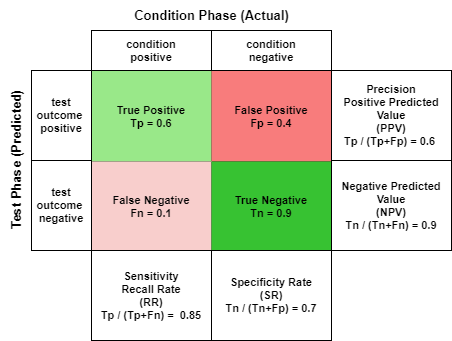

The diagram above was exported from draw.io. Its source (the exported page's mxGraphModel, read from the mxfile embedded in the PNG):
<mxGraphModel dx="1211" dy="707" grid="1" gridSize="10" guides="1" tooltips="1" connect="1" arrows="1" fold="1" page="1" pageScale="1" pageWidth="827" pageHeight="1169" background="none" math="0" shadow="0">
  <root>
    <mxCell id="0" />
    <mxCell id="1" parent="0" />
    <mxCell id="RX-27yn6YkpipUUfBSp--63" value="" style="shape=table;html=1;whiteSpace=wrap;startSize=0;container=1;collapsible=0;childLayout=tableLayout;rounded=0;shadow=0;sketch=0;labelBackgroundColor=none;labelBorderColor=none;fillColor=none;fontStyle=1;strokeWidth=1;fontSize=11;" parent="1" vertex="1">
      <mxGeometry x="240" y="400" width="240" height="180" as="geometry" />
    </mxCell>
    <mxCell id="RX-27yn6YkpipUUfBSp--64" value="" style="shape=partialRectangle;html=1;whiteSpace=wrap;collapsible=0;dropTarget=0;pointerEvents=0;top=0;left=0;bottom=0;right=0;points=[[0,0.5],[1,0.5]];portConstraint=eastwest;labelBackgroundColor=none;labelBorderColor=none;fillColor=none;fontStyle=1;fontSize=11;" parent="RX-27yn6YkpipUUfBSp--63" vertex="1">
      <mxGeometry width="240" height="91" as="geometry" />
    </mxCell>
    <mxCell id="RX-27yn6YkpipUUfBSp--65" value="True Positive&lt;br style=&quot;font-size: 11px;&quot;&gt;Tp = 0.6" style="shape=partialRectangle;html=1;whiteSpace=wrap;connectable=0;top=0;left=0;bottom=0;right=0;overflow=hidden;sketch=0;labelBackgroundColor=none;labelBorderColor=none;strokeColor=#82b366;fontStyle=1;fontSize=11;fillColor=#99E889;" parent="RX-27yn6YkpipUUfBSp--64" vertex="1">
      <mxGeometry width="120" height="91" as="geometry" />
    </mxCell>
    <mxCell id="RX-27yn6YkpipUUfBSp--66" value="False Positive&lt;br style=&quot;font-size: 11px;&quot;&gt;Fp = 0.4" style="shape=partialRectangle;html=1;whiteSpace=wrap;connectable=0;top=0;left=0;bottom=0;right=0;overflow=hidden;labelBackgroundColor=none;labelBorderColor=none;strokeColor=#b85450;fontStyle=1;strokeWidth=1;fontSize=11;fillColor=#F87C7C;" parent="RX-27yn6YkpipUUfBSp--64" vertex="1">
      <mxGeometry x="120" width="120" height="91" as="geometry" />
    </mxCell>
    <mxCell id="RX-27yn6YkpipUUfBSp--76" style="shape=partialRectangle;html=1;whiteSpace=wrap;collapsible=0;dropTarget=0;pointerEvents=0;top=0;left=0;bottom=0;right=0;points=[[0,0.5],[1,0.5]];portConstraint=eastwest;labelBackgroundColor=none;labelBorderColor=none;fillColor=none;fontStyle=1;fontSize=11;" parent="RX-27yn6YkpipUUfBSp--63" vertex="1">
      <mxGeometry y="91" width="240" height="89" as="geometry" />
    </mxCell>
    <mxCell id="RX-27yn6YkpipUUfBSp--77" value="False Negative&lt;br style=&quot;font-size: 11px;&quot;&gt;Fn = 0.1" style="shape=partialRectangle;html=1;whiteSpace=wrap;connectable=0;top=0;left=0;bottom=0;right=0;overflow=hidden;labelBackgroundColor=none;labelBorderColor=none;fillColor=#f8cecc;strokeColor=#b85450;fontStyle=1;fontSize=11;" parent="RX-27yn6YkpipUUfBSp--76" vertex="1">
      <mxGeometry width="120" height="89" as="geometry" />
    </mxCell>
    <mxCell id="RX-27yn6YkpipUUfBSp--78" value="True Negative&lt;br style=&quot;font-size: 11px;&quot;&gt;Tn = 0.9" style="shape=partialRectangle;html=1;whiteSpace=wrap;connectable=0;top=0;left=0;bottom=0;right=0;overflow=hidden;flipH=1;flipV=1;labelBackgroundColor=none;labelBorderColor=none;strokeColor=#82b366;fontStyle=1;fontSize=11;fillColor=#37C232;" parent="RX-27yn6YkpipUUfBSp--76" vertex="1">
      <mxGeometry x="120" width="120" height="89" as="geometry" />
    </mxCell>
    <mxCell id="RX-27yn6YkpipUUfBSp--264" value="Condition Phase (Actual)" style="text;strokeColor=none;fillColor=none;html=1;fontSize=13;fontStyle=1;verticalAlign=middle;align=center;rounded=0;shadow=0;labelBackgroundColor=none;sketch=0;" parent="1" vertex="1">
      <mxGeometry x="240" y="330" width="240" height="30" as="geometry" />
    </mxCell>
    <mxCell id="RX-27yn6YkpipUUfBSp--265" value="condition&lt;br style=&quot;font-size: 11px;&quot;&gt;positive" style="rounded=0;whiteSpace=wrap;html=1;shadow=0;labelBackgroundColor=none;sketch=0;strokeWidth=1;fillColor=none;perimeterSpacing=1;fontStyle=1;fontSize=11;" parent="1" vertex="1">
      <mxGeometry x="240" y="360" width="120" height="40" as="geometry" />
    </mxCell>
    <mxCell id="RX-27yn6YkpipUUfBSp--266" value="Test Phase (Predicted)" style="text;strokeColor=none;fillColor=none;html=1;fontSize=13;fontStyle=1;verticalAlign=middle;align=center;rounded=0;shadow=0;labelBackgroundColor=none;sketch=0;direction=north;horizontal=0;" parent="1" vertex="1">
      <mxGeometry x="149" y="400" width="31" height="180" as="geometry" />
    </mxCell>
    <mxCell id="RX-27yn6YkpipUUfBSp--267" value="condition&lt;br style=&quot;font-size: 11px;&quot;&gt;negative" style="rounded=0;whiteSpace=wrap;html=1;shadow=0;labelBackgroundColor=none;sketch=0;strokeWidth=1;fillColor=none;perimeterSpacing=1;fontStyle=1;fontSize=11;" parent="1" vertex="1">
      <mxGeometry x="360" y="360" width="120" height="40" as="geometry" />
    </mxCell>
    <mxCell id="RX-27yn6YkpipUUfBSp--268" value="test&lt;br style=&quot;font-size: 11px;&quot;&gt;outcome&amp;nbsp;&lt;br style=&quot;font-size: 11px;&quot;&gt;positive" style="rounded=0;whiteSpace=wrap;html=1;shadow=0;labelBackgroundColor=none;sketch=0;strokeWidth=1;fillColor=none;perimeterSpacing=1;fontStyle=1;fontSize=11;" parent="1" vertex="1">
      <mxGeometry x="180" y="400" width="60" height="90" as="geometry" />
    </mxCell>
    <mxCell id="RX-27yn6YkpipUUfBSp--269" value="test&lt;br style=&quot;font-size: 11px&quot;&gt;outcome&amp;nbsp;&lt;br style=&quot;font-size: 11px&quot;&gt;negative" style="rounded=0;whiteSpace=wrap;html=1;shadow=0;labelBackgroundColor=none;sketch=0;strokeWidth=1;fillColor=none;perimeterSpacing=1;fontStyle=1;fontSize=11;" parent="1" vertex="1">
      <mxGeometry x="180" y="490" width="60" height="90" as="geometry" />
    </mxCell>
    <mxCell id="RX-27yn6YkpipUUfBSp--270" value="Precision&lt;br style=&quot;font-size: 11px&quot;&gt;Positive Predicted Value&lt;br&gt;(PPV)&lt;br style=&quot;font-size: 11px&quot;&gt;Tp / (Tp+Fp) = 0.6&amp;nbsp;" style="rounded=0;whiteSpace=wrap;html=1;shadow=0;labelBackgroundColor=none;sketch=0;fontSize=11;strokeColor=#000000;strokeWidth=1;fillColor=none;fontStyle=1" parent="1" vertex="1">
      <mxGeometry x="480" y="400" width="120" height="90" as="geometry" />
    </mxCell>
    <mxCell id="RX-27yn6YkpipUUfBSp--271" value="Negative Predicted Value&lt;br style=&quot;font-size: 11px;&quot;&gt;(NPV)&lt;br style=&quot;font-size: 11px;&quot;&gt;Tn / (Tn+Fn) = 0.9" style="rounded=0;whiteSpace=wrap;html=1;shadow=0;labelBackgroundColor=none;sketch=0;fontSize=11;strokeColor=#000000;strokeWidth=1;fillColor=none;fontStyle=1" parent="1" vertex="1">
      <mxGeometry x="480" y="490" width="120" height="90" as="geometry" />
    </mxCell>
    <mxCell id="RX-27yn6YkpipUUfBSp--272" value="Sensitivity&lt;br style=&quot;font-size: 11px;&quot;&gt;Recall Rate&lt;br style=&quot;font-size: 11px;&quot;&gt;(RR)&lt;br style=&quot;font-size: 11px;&quot;&gt;Tp / (Tp+Fn) =&amp;nbsp; 0.85" style="rounded=0;whiteSpace=wrap;html=1;shadow=0;labelBackgroundColor=none;sketch=0;fontSize=11;strokeColor=#000000;strokeWidth=1;fillColor=none;fontStyle=1" parent="1" vertex="1">
      <mxGeometry x="240" y="580" width="120" height="90" as="geometry" />
    </mxCell>
    <mxCell id="RX-27yn6YkpipUUfBSp--273" value="Specificity Rate&lt;br style=&quot;font-size: 11px;&quot;&gt;(SR)&lt;br style=&quot;font-size: 11px;&quot;&gt;Tn / (Tn+Fp) = 0.7" style="rounded=0;whiteSpace=wrap;html=1;shadow=0;labelBackgroundColor=none;sketch=0;fontSize=11;strokeColor=#000000;strokeWidth=1;fillColor=none;fontStyle=1" parent="1" vertex="1">
      <mxGeometry x="360" y="580" width="120" height="90" as="geometry" />
    </mxCell>
  </root>
</mxGraphModel>